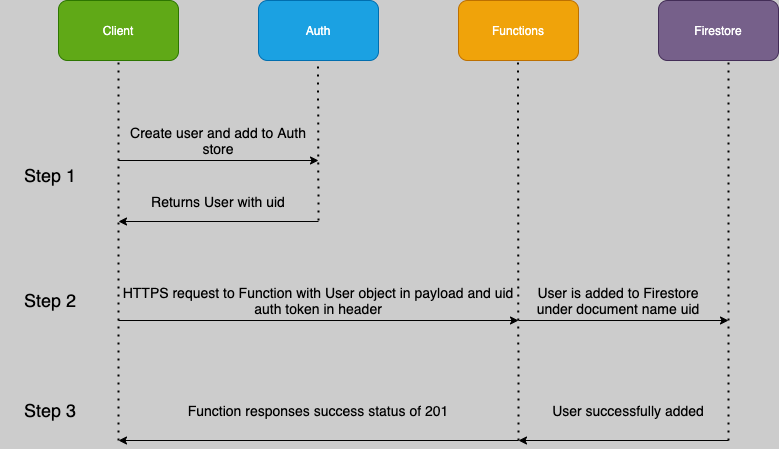

The diagram above was exported from draw.io. Its source (the exported page's mxGraphModel, read from the mxfile embedded in the PNG):
<mxGraphModel dx="1134" dy="559" grid="1" gridSize="10" guides="1" tooltips="1" connect="1" arrows="1" fold="1" page="1" pageScale="1" pageWidth="827" pageHeight="1169" background="#CCCCCC" math="0" shadow="0">
  <root>
    <mxCell id="0" />
    <mxCell id="1" parent="0" />
    <mxCell id="3" value="Client" style="rounded=1;whiteSpace=wrap;html=1;fillColor=#60a917;strokeColor=#2D7600;fontColor=#ffffff;" vertex="1" parent="1">
      <mxGeometry x="78" y="40" width="120" height="60" as="geometry" />
    </mxCell>
    <mxCell id="4" value="Auth" style="rounded=1;whiteSpace=wrap;html=1;fillColor=#1ba1e2;strokeColor=#006EAF;fontColor=#ffffff;" vertex="1" parent="1">
      <mxGeometry x="278" y="40" width="120" height="60" as="geometry" />
    </mxCell>
    <mxCell id="5" value="Functions" style="rounded=1;whiteSpace=wrap;html=1;fillColor=#f0a30a;strokeColor=#BD7000;fontColor=#FFFFFF;" vertex="1" parent="1">
      <mxGeometry x="478" y="40" width="120" height="60" as="geometry" />
    </mxCell>
    <mxCell id="6" value="Firestore" style="rounded=1;whiteSpace=wrap;html=1;fillColor=#76608a;strokeColor=#432D57;fontColor=#ffffff;" vertex="1" parent="1">
      <mxGeometry x="678" y="40" width="120" height="60" as="geometry" />
    </mxCell>
    <mxCell id="7" value="" style="endArrow=none;dashed=1;html=1;dashPattern=1 3;strokeWidth=2;entryX=0.5;entryY=1;entryDx=0;entryDy=0;" edge="1" parent="1" target="3">
      <mxGeometry width="50" height="50" relative="1" as="geometry">
        <mxPoint x="138" y="480" as="sourcePoint" />
        <mxPoint x="478" y="260" as="targetPoint" />
      </mxGeometry>
    </mxCell>
    <mxCell id="8" value="" style="endArrow=none;dashed=1;html=1;dashPattern=1 3;strokeWidth=2;entryX=0.5;entryY=1;entryDx=0;entryDy=0;" edge="1" parent="1">
      <mxGeometry width="50" height="50" relative="1" as="geometry">
        <mxPoint x="748" y="480" as="sourcePoint" />
        <mxPoint x="748" y="100" as="targetPoint" />
      </mxGeometry>
    </mxCell>
    <mxCell id="9" value="" style="endArrow=none;dashed=1;html=1;dashPattern=1 3;strokeWidth=2;entryX=0.5;entryY=1;entryDx=0;entryDy=0;" edge="1" parent="1">
      <mxGeometry width="50" height="50" relative="1" as="geometry">
        <mxPoint x="538" y="480" as="sourcePoint" />
        <mxPoint x="537.5" y="100" as="targetPoint" />
      </mxGeometry>
    </mxCell>
    <mxCell id="10" value="" style="endArrow=none;dashed=1;html=1;dashPattern=1 3;strokeWidth=2;entryX=0.5;entryY=1;entryDx=0;entryDy=0;" edge="1" parent="1">
      <mxGeometry width="50" height="50" relative="1" as="geometry">
        <mxPoint x="338" y="260" as="sourcePoint" />
        <mxPoint x="337.5" y="100" as="targetPoint" />
      </mxGeometry>
    </mxCell>
    <mxCell id="11" value="" style="endArrow=classic;html=1;" edge="1" parent="1">
      <mxGeometry width="50" height="50" relative="1" as="geometry">
        <mxPoint x="138" y="200" as="sourcePoint" />
        <mxPoint x="338" y="200" as="targetPoint" />
      </mxGeometry>
    </mxCell>
    <mxCell id="13" value="Create user and add to Auth store" style="text;html=1;strokeColor=none;fillColor=none;align=center;verticalAlign=middle;whiteSpace=wrap;rounded=0;fontColor=#000000;fontSize=14;" vertex="1" parent="1">
      <mxGeometry x="138" y="170" width="200" height="20" as="geometry" />
    </mxCell>
    <mxCell id="15" value="" style="endArrow=classic;html=1;" edge="1" parent="1">
      <mxGeometry width="50" height="50" relative="1" as="geometry">
        <mxPoint x="338" y="261" as="sourcePoint" />
        <mxPoint x="138" y="261" as="targetPoint" />
      </mxGeometry>
    </mxCell>
    <mxCell id="16" value="Returns User with uid" style="text;html=1;strokeColor=none;fillColor=none;align=center;verticalAlign=middle;whiteSpace=wrap;rounded=0;fontColor=#000000;fontSize=14;" vertex="1" parent="1">
      <mxGeometry x="138" y="231" width="200" height="20" as="geometry" />
    </mxCell>
    <mxCell id="17" value="" style="endArrow=classic;html=1;" edge="1" parent="1">
      <mxGeometry width="50" height="50" relative="1" as="geometry">
        <mxPoint x="138" y="360" as="sourcePoint" />
        <mxPoint x="538" y="360" as="targetPoint" />
      </mxGeometry>
    </mxCell>
    <mxCell id="18" value="HTTPS request to Function with User object in payload and uid auth token in header" style="text;html=1;strokeColor=none;fillColor=none;align=center;verticalAlign=middle;whiteSpace=wrap;rounded=0;fontColor=#000000;fontSize=14;" vertex="1" parent="1">
      <mxGeometry x="138" y="330" width="400" height="20" as="geometry" />
    </mxCell>
    <mxCell id="19" value="" style="endArrow=classic;html=1;" edge="1" parent="1">
      <mxGeometry width="50" height="50" relative="1" as="geometry">
        <mxPoint x="538" y="360" as="sourcePoint" />
        <mxPoint x="748" y="360" as="targetPoint" />
      </mxGeometry>
    </mxCell>
    <mxCell id="20" value="User is added to Firestore under document name uid" style="text;html=1;strokeColor=none;fillColor=none;align=center;verticalAlign=middle;whiteSpace=wrap;rounded=0;fontColor=#000000;fontSize=14;" vertex="1" parent="1">
      <mxGeometry x="538" y="330" width="200" height="20" as="geometry" />
    </mxCell>
    <mxCell id="21" value="" style="endArrow=classic;html=1;" edge="1" parent="1">
      <mxGeometry width="50" height="50" relative="1" as="geometry">
        <mxPoint x="538" y="480" as="sourcePoint" />
        <mxPoint x="138" y="480" as="targetPoint" />
      </mxGeometry>
    </mxCell>
    <mxCell id="22" value="" style="endArrow=classic;html=1;" edge="1" parent="1">
      <mxGeometry width="50" height="50" relative="1" as="geometry">
        <mxPoint x="748" y="480" as="sourcePoint" />
        <mxPoint x="538" y="480" as="targetPoint" />
      </mxGeometry>
    </mxCell>
    <mxCell id="23" value="User successfully added" style="text;html=1;strokeColor=none;fillColor=none;align=center;verticalAlign=middle;whiteSpace=wrap;rounded=0;fontColor=#000000;fontSize=14;" vertex="1" parent="1">
      <mxGeometry x="548" y="440" width="200" height="20" as="geometry" />
    </mxCell>
    <mxCell id="24" value="Function responses success status of 201" style="text;html=1;strokeColor=none;fillColor=none;align=center;verticalAlign=middle;whiteSpace=wrap;rounded=0;fontColor=#000000;fontSize=14;" vertex="1" parent="1">
      <mxGeometry x="138" y="440" width="400" height="20" as="geometry" />
    </mxCell>
    <mxCell id="26" value="&lt;font style=&quot;font-size: 18px&quot;&gt;Step 1&lt;/font&gt;" style="text;html=1;strokeColor=none;fillColor=none;align=center;verticalAlign=middle;whiteSpace=wrap;rounded=0;fontColor=#000000;" vertex="1" parent="1">
      <mxGeometry x="20" y="190" width="100" height="50" as="geometry" />
    </mxCell>
    <mxCell id="27" value="&lt;font style=&quot;font-size: 18px&quot;&gt;Step 2&lt;/font&gt;" style="text;html=1;strokeColor=none;fillColor=none;align=center;verticalAlign=middle;whiteSpace=wrap;rounded=0;fontColor=#000000;" vertex="1" parent="1">
      <mxGeometry x="20" y="315" width="100" height="50" as="geometry" />
    </mxCell>
    <mxCell id="28" value="&lt;font style=&quot;font-size: 18px&quot;&gt;Step 3&lt;/font&gt;" style="text;html=1;strokeColor=none;fillColor=none;align=center;verticalAlign=middle;whiteSpace=wrap;rounded=0;fontColor=#000000;" vertex="1" parent="1">
      <mxGeometry x="20" y="425" width="100" height="50" as="geometry" />
    </mxCell>
  </root>
</mxGraphModel>